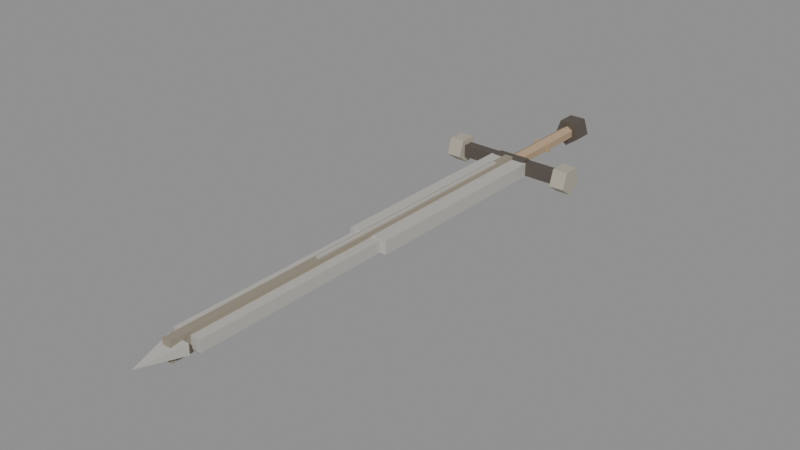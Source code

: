 # Source: bastard_sword_training.blend  (saved by Blender 5.2.45; exported with 4.5.12 LTS)
import bpy
from mathutils import Matrix  # noqa: F401  (used for matrix-valued properties, if any)

bpy.ops.wm.read_factory_settings(use_empty=True)
scene = bpy.context.scene
scene.name = 'Scene'

# ---- materials (node trees are filled in below, after node groups)
mat_metal = bpy.data.materials.new('metal')
mat_metal.diffuse_color = (0.16, 0.15, 0.15, 1.0)
mat_leather_training = bpy.data.materials.new('leather_training')
mat_leather_training.diffuse_color = (0.44, 0.32, 0.2, 1.0)
mat_bronze_training = bpy.data.materials.new('bronze_training')
mat_bronze_training.diffuse_color = (0.5, 0.46, 0.38, 1.0)
mat_steel_training = bpy.data.materials.new('steel_training')
mat_steel_training.diffuse_color = (0.58, 0.56, 0.52, 1.0)
mat_spine_iron_training = bpy.data.materials.new('spine_iron_training')
mat_spine_iron_training.diffuse_color = (0.3, 0.26, 0.2, 1.0)

# ---- material node trees
mat_metal.use_nodes = True; mat_metal.node_tree.nodes.clear()
_N = mat_metal.node_tree.nodes; _L = mat_metal.node_tree.links
n0 = _N.new('ShaderNodeBsdfPrincipled'); n0.name = 'Principled BSDF'; n0.location = (-200, 100)
n0.inputs[0].default_value = (0.16, 0.15, 0.15, 1.0)
n0.inputs[1].default_value = 0.85
n0.inputs[2].default_value = 0.55
n0.inputs[10].default_value = 0.005
n0.inputs[27].default_value = (0.35, 0.22, 0.08, 1.0)
n0.inputs[28].default_value = 0.08
n1 = _N.new('ShaderNodeOutputMaterial'); n1.name = 'Material Output'; n1.location = (200, 100)
_L.new(n0.outputs[0], n1.inputs[0])
n1.is_active_output = True
mat_leather_training.use_nodes = True; mat_leather_training.node_tree.nodes.clear()
_N = mat_leather_training.node_tree.nodes; _L = mat_leather_training.node_tree.links
n0 = _N.new('ShaderNodeBsdfPrincipled'); n0.name = 'Principled BSDF'; n0.location = (-200, 100)
n0.inputs[0].default_value = (0.44, 0.32, 0.2, 1.0)
n0.inputs[2].default_value = 0.82
n0.inputs[10].default_value = 0.005
n1 = _N.new('ShaderNodeOutputMaterial'); n1.name = 'Material Output'; n1.location = (200, 100)
_L.new(n0.outputs[0], n1.inputs[0])
n1.is_active_output = True
mat_bronze_training.use_nodes = True; mat_bronze_training.node_tree.nodes.clear()
_N = mat_bronze_training.node_tree.nodes; _L = mat_bronze_training.node_tree.links
n0 = _N.new('ShaderNodeBsdfPrincipled'); n0.name = 'Principled BSDF'; n0.location = (-200, 100)
n0.inputs[0].default_value = (0.5, 0.46, 0.38, 1.0)
n0.inputs[1].default_value = 0.3
n0.inputs[2].default_value = 0.7
n0.inputs[10].default_value = 0.005
n1 = _N.new('ShaderNodeOutputMaterial'); n1.name = 'Material Output'; n1.location = (200, 100)
_L.new(n0.outputs[0], n1.inputs[0])
n1.is_active_output = True
mat_steel_training.use_nodes = True; mat_steel_training.node_tree.nodes.clear()
_N = mat_steel_training.node_tree.nodes; _L = mat_steel_training.node_tree.links
n0 = _N.new('ShaderNodeBsdfPrincipled'); n0.name = 'Principled BSDF'; n0.location = (-200, 100)
n0.inputs[0].default_value = (0.58, 0.56, 0.52, 1.0)
n0.inputs[1].default_value = 0.35
n0.inputs[2].default_value = 0.72
n0.inputs[10].default_value = 0.005
n1 = _N.new('ShaderNodeOutputMaterial'); n1.name = 'Material Output'; n1.location = (200, 100)
_L.new(n0.outputs[0], n1.inputs[0])
n1.is_active_output = True
mat_spine_iron_training.use_nodes = True; mat_spine_iron_training.node_tree.nodes.clear()
_N = mat_spine_iron_training.node_tree.nodes; _L = mat_spine_iron_training.node_tree.links
n0 = _N.new('ShaderNodeBsdfPrincipled'); n0.name = 'Principled BSDF'; n0.location = (-200, 100)
n0.inputs[0].default_value = (0.3, 0.26, 0.2, 1.0)
n0.inputs[2].default_value = 0.75
n0.inputs[10].default_value = 0.005
n1 = _N.new('ShaderNodeOutputMaterial'); n1.name = 'Material Output'; n1.location = (200, 100)
_L.new(n0.outputs[0], n1.inputs[0])
n1.is_active_output = True

# ---- meshes
me_pommel = bpy.data.meshes.new('Pommel')
me_pommel.from_pydata([(1.837e-18, 0.012, -0.03), (0.02853, 0.012, -0.009271), (0.01763, 0.012, 0.02427), (-0.01763, 0.012, 0.02427), (-0.02853, 0.012, -0.009271), (1.837e-18, -0.03, -0.03), (0.02853, -0.03, -0.009271), (0.01763, -0.03, 0.02427), (-0.01763, -0.03, 0.02427), (-0.02853, -0.03, -0.009271)], [], [(4, 3, 2, 1, 0), (5, 6, 7, 8, 9), (0, 1, 6, 5), (1, 2, 7, 6), (2, 3, 8, 7), (3, 4, 9, 8), (4, 0, 5, 9)])
me_pommel.materials.append(mat_metal)
me_pommel.update()
me_pommelinset = bpy.data.meshes.new('PommelInset')
me_pommelinset.from_pydata([(-0.008, -0.003, -0.008), (-0.008, -0.003, 0.008), (-0.008, 0.011, -0.008), (-0.008, 0.011, 0.008), (0.008, -0.003, -0.008), (0.008, -0.003, 0.008), (0.008, 0.011, -0.008), (0.008, 0.011, 0.008)], [], [(0, 1, 3, 2), (2, 3, 7, 6), (6, 7, 5, 4), (4, 5, 1, 0), (2, 6, 4, 0), (7, 3, 1, 5)])
me_pommelinset.materials.append(mat_metal)
me_pommelinset.update()
me_grip = bpy.data.meshes.new('Grip')
me_grip.from_pydata([(0.01299, -0.03, 0.0075), (9.185e-19, -0.03, 0.015), (-0.01299, -0.03, 0.0075), (-0.01299, -0.03, -0.0075), (-2.755e-18, -0.03, -0.015), (0.01299, -0.03, -0.0075), (0.01299, -0.2315, 0.0075), (9.185e-19, -0.2315, 0.015), (-0.01299, -0.2315, 0.0075), (-0.01299, -0.2315, -0.0075), (-2.755e-18, -0.2315, -0.015), (0.01299, -0.2315, -0.0075)], [], [(5, 4, 3, 2, 1, 0), (6, 7, 8, 9, 10, 11), (0, 1, 7, 6), (1, 2, 8, 7), (2, 3, 9, 8), (3, 4, 10, 9), (4, 5, 11, 10), (5, 0, 6, 11)])
me_grip.materials.append(mat_leather_training)
me_grip.update()
me_gripband0 = bpy.data.meshes.new('GripBand0')
me_gripband0.from_pydata([(-0.018, -0.1343, -0.009), (-0.018, -0.1343, 0.009), (-0.018, -0.1223, -0.009), (-0.018, -0.1223, 0.009), (0.018, -0.1343, -0.009), (0.018, -0.1343, 0.009), (0.018, -0.1223, -0.009), (0.018, -0.1223, 0.009)], [], [(0, 1, 3, 2), (2, 3, 7, 6), (6, 7, 5, 4), (4, 5, 1, 0), (2, 6, 4, 0), (7, 3, 1, 5)])
me_gripband0.materials.append(mat_leather_training)
me_gripband0.update()
me_guardcore = bpy.data.meshes.new('GuardCore')
me_guardcore.from_pydata([(-0.035, -0.2565, -0.015), (-0.035, -0.2565, 0.015), (-0.035, -0.2315, -0.015), (-0.035, -0.2315, 0.015), (0.035, -0.2565, -0.015), (0.035, -0.2565, 0.015), (0.035, -0.2315, -0.015), (0.035, -0.2315, 0.015)], [], [(0, 1, 3, 2), (2, 3, 7, 6), (6, 7, 5, 4), (4, 5, 1, 0), (2, 6, 4, 0), (7, 3, 1, 5)])
me_guardcore.materials.append(mat_metal)
me_guardcore.update()
me_quillonr = bpy.data.meshes.new('QuillonR')
me_quillonr.from_pydata([(-0.12, -0.2553, -0.013), (-0.12, -0.2553, 0.013), (-0.12, -0.2327, -0.013), (-0.12, -0.2327, 0.013), (-0.02, -0.2553, -0.013), (-0.02, -0.2553, 0.013), (-0.02, -0.2327, -0.013), (-0.02, -0.2327, 0.013)], [], [(0, 1, 3, 2), (2, 3, 7, 6), (6, 7, 5, 4), (4, 5, 1, 0), (2, 6, 4, 0), (7, 3, 1, 5)])
me_quillonr.materials.append(mat_metal)
me_quillonr.update()
me_quilloncapr = bpy.data.meshes.new('QuillonCapR')
me_quilloncapr.from_pydata([(-0.112, -0.244, -0.03), (-0.112, -0.2155, -0.009271), (-0.112, -0.2264, 0.02427), (-0.112, -0.2616, 0.02427), (-0.112, -0.2725, -0.009271), (-0.144, -0.244, -0.03), (-0.144, -0.2155, -0.009271), (-0.144, -0.2264, 0.02427), (-0.144, -0.2616, 0.02427), (-0.144, -0.2725, -0.009271)], [], [(4, 0, 1, 2, 3), (5, 9, 8, 7, 6), (0, 5, 6, 1), (1, 6, 7, 2), (2, 7, 8, 3), (3, 8, 9, 4), (4, 9, 5, 0)])
me_quilloncapr.materials.append(mat_bronze_training)
me_quilloncapr.update()
me_quillonl = bpy.data.meshes.new('QuillonL')
me_quillonl.from_pydata([(0.02, -0.2553, -0.013), (0.02, -0.2553, 0.013), (0.02, -0.2327, -0.013), (0.02, -0.2327, 0.013), (0.12, -0.2553, -0.013), (0.12, -0.2553, 0.013), (0.12, -0.2327, -0.013), (0.12, -0.2327, 0.013)], [], [(0, 1, 3, 2), (2, 3, 7, 6), (6, 7, 5, 4), (4, 5, 1, 0), (2, 6, 4, 0), (7, 3, 1, 5)])
me_quillonl.materials.append(mat_metal)
me_quillonl.update()
me_quilloncapl = bpy.data.meshes.new('QuillonCapL')
me_quilloncapl.from_pydata([(0.112, -0.244, -0.03), (0.112, -0.2155, -0.009271), (0.112, -0.2264, 0.02427), (0.112, -0.2616, 0.02427), (0.112, -0.2725, -0.009271), (0.144, -0.244, -0.03), (0.144, -0.2155, -0.009271), (0.144, -0.2264, 0.02427), (0.144, -0.2616, 0.02427), (0.144, -0.2725, -0.009271)], [], [(4, 3, 2, 1, 0), (5, 6, 7, 8, 9), (0, 1, 6, 5), (1, 2, 7, 6), (2, 3, 8, 7), (3, 4, 9, 8), (4, 0, 5, 9)])
me_quilloncapl.materials.append(mat_bronze_training)
me_quilloncapl.update()
me_bladelower = bpy.data.meshes.new('BladeLower')
me_bladelower.from_pydata([(-0.042, -0.694, -0.014), (-0.042, -0.694, 0.014), (-0.042, -0.254, -0.014), (-0.042, -0.254, 0.014), (0.042, -0.694, -0.014), (0.042, -0.694, 0.014), (0.042, -0.254, -0.014), (0.042, -0.254, 0.014)], [], [(0, 1, 3, 2), (2, 3, 7, 6), (6, 7, 5, 4), (4, 5, 1, 0), (2, 6, 4, 0), (7, 3, 1, 5)])
me_bladelower.materials.append(mat_steel_training)
me_bladelower.update()
me_bladeupper = bpy.data.meshes.new('BladeUpper')
me_bladeupper.from_pydata([(-0.03, -1.114, -0.012), (-0.03, -1.114, 0.012), (-0.03, -0.694, -0.012), (-0.03, -0.694, 0.012), (0.03, -1.114, -0.012), (0.03, -1.114, 0.012), (0.03, -0.694, -0.012), (0.03, -0.694, 0.012)], [], [(0, 1, 3, 2), (2, 3, 7, 6), (6, 7, 5, 4), (4, 5, 1, 0), (2, 6, 4, 0), (7, 3, 1, 5)])
me_bladeupper.materials.append(mat_steel_training)
me_bladeupper.update()
me_bladepoint = bpy.data.meshes.new('BladePoint')
me_bladepoint.from_pydata([(-0.023, -1.13, -0.011), (0.023, -1.13, -0.011), (0.023, -1.13, 0.011), (-0.023, -1.13, 0.011), (0.0, -1.22, 0.0)], [], [(3, 2, 1, 0), (0, 1, 4), (1, 2, 4), (2, 3, 4), (3, 0, 4)])
me_bladepoint.materials.append(mat_steel_training)
me_bladepoint.update()
me_bladespine = bpy.data.meshes.new('BladeSpine')
me_bladespine.from_pydata([(-0.009, -1.154, -0.02), (-0.009, -1.154, 0.02), (-0.009, -0.254, -0.02), (-0.009, -0.254, 0.02), (0.009, -1.154, -0.02), (0.009, -1.154, 0.02), (0.009, -0.254, -0.02), (0.009, -0.254, 0.02)], [], [(0, 1, 3, 2), (2, 3, 7, 6), (6, 7, 5, 4), (4, 5, 1, 0), (2, 6, 4, 0), (7, 3, 1, 5)])
me_bladespine.materials.append(mat_spine_iron_training)
me_bladespine.update()
me_bladeinlay = bpy.data.meshes.new('BladeInlay')
me_bladeinlay.from_pydata([(-0.0035, -0.824, -0.023), (-0.0035, -0.824, 0.023), (-0.0035, -0.304, -0.023), (-0.0035, -0.304, 0.023), (0.0035, -0.824, -0.023), (0.0035, -0.824, 0.023), (0.0035, -0.304, -0.023), (0.0035, -0.304, 0.023)], [], [(0, 1, 3, 2), (2, 3, 7, 6), (6, 7, 5, 4), (4, 5, 1, 0), (2, 6, 4, 0), (7, 3, 1, 5)])
me_bladeinlay.materials.append(mat_steel_training)
me_bladeinlay.update()

# ---- objects
ob_weaponroot = bpy.data.objects.new('WeaponRoot', None)
ob_pommel = bpy.data.objects.new('Pommel', me_pommel)
ob_pommelinset = bpy.data.objects.new('PommelInset', me_pommelinset)
ob_grip = bpy.data.objects.new('Grip', me_grip)
ob_gripband0 = bpy.data.objects.new('GripBand0', me_gripband0)
ob_guardcore = bpy.data.objects.new('GuardCore', me_guardcore)
ob_quillonr = bpy.data.objects.new('QuillonR', me_quillonr)
ob_quilloncapr = bpy.data.objects.new('QuillonCapR', me_quilloncapr)
ob_quillonl = bpy.data.objects.new('QuillonL', me_quillonl)
ob_quilloncapl = bpy.data.objects.new('QuillonCapL', me_quilloncapl)
ob_bladelower = bpy.data.objects.new('BladeLower', me_bladelower)
ob_bladeupper = bpy.data.objects.new('BladeUpper', me_bladeupper)
ob_bladepoint = bpy.data.objects.new('BladePoint', me_bladepoint)
ob_bladespine = bpy.data.objects.new('BladeSpine', me_bladespine)
ob_bladeinlay = bpy.data.objects.new('BladeInlay', me_bladeinlay)
ob_gripoffhand = bpy.data.objects.new('GripOffhand', None)
ob_gripdominant = bpy.data.objects.new('GripDominant', None)
ob_trailstart = bpy.data.objects.new('TrailStart', None)
ob_trailend = bpy.data.objects.new('TrailEnd', None)
ob_tip = bpy.data.objects.new('Tip', None)

# ---- transforms, parenting, visibility, modifiers, constraints
ob_weaponroot.location = (0.0, 0.0, 0.0)
ob_weaponroot.empty_display_size = 0.08
ob_pommel.parent = ob_weaponroot
ob_pommel.location = (0.0, 0.0, 0.0)
ob_pommelinset.parent = ob_weaponroot
ob_pommelinset.location = (0.0, 0.0, 0.0)
ob_grip.parent = ob_weaponroot
ob_grip.location = (0.0, 0.0, 0.0)
ob_gripband0.parent = ob_weaponroot
ob_gripband0.location = (0.0, 0.0, 0.0)
ob_guardcore.parent = ob_weaponroot
ob_guardcore.location = (0.0, 0.0, 0.0)
ob_quillonr.parent = ob_weaponroot
ob_quillonr.location = (0.0, 0.0, 0.0)
ob_quilloncapr.parent = ob_weaponroot
ob_quilloncapr.location = (0.0, 0.0, 0.0)
ob_quillonl.parent = ob_weaponroot
ob_quillonl.location = (0.0, 0.0, 0.0)
ob_quilloncapl.parent = ob_weaponroot
ob_quilloncapl.location = (0.0, 0.0, 0.0)
ob_bladelower.parent = ob_weaponroot
ob_bladelower.location = (0.0, 0.0, 0.0)
ob_bladeupper.parent = ob_weaponroot
ob_bladeupper.location = (0.0, 0.0, 0.0)
ob_bladepoint.parent = ob_weaponroot
ob_bladepoint.location = (0.0, 0.0, 0.0)
ob_bladespine.parent = ob_weaponroot
ob_bladespine.location = (0.0, 0.0, 0.0)
ob_bladeinlay.parent = ob_weaponroot
ob_bladeinlay.location = (0.0, 0.0, 0.0)
ob_gripoffhand.parent = ob_weaponroot
ob_gripoffhand.location = (0.0, -0.07, 0.0)
ob_gripoffhand.empty_display_size = 0.03
ob_gripdominant.parent = ob_weaponroot
ob_gripdominant.location = (0.0, -0.1865, 0.0)
ob_gripdominant.empty_display_size = 0.03
ob_trailstart.parent = ob_weaponroot
ob_trailstart.location = (0.0, -0.25, 0.0)
ob_trailstart.empty_display_size = 0.03
ob_trailend.parent = ob_weaponroot
ob_trailend.location = (0.0, -1.22, 0.0)
ob_trailend.empty_display_size = 0.03
ob_tip.parent = ob_weaponroot
ob_tip.location = (0.0, -1.22, 0.0)
ob_tip.empty_display_size = 0.03

# ---- collection membership
scene.collection.objects.link(ob_weaponroot)
scene.collection.objects.link(ob_pommel)
scene.collection.objects.link(ob_pommelinset)
scene.collection.objects.link(ob_grip)
scene.collection.objects.link(ob_gripband0)
scene.collection.objects.link(ob_guardcore)
scene.collection.objects.link(ob_quillonr)
scene.collection.objects.link(ob_quilloncapr)
scene.collection.objects.link(ob_quillonl)
scene.collection.objects.link(ob_quilloncapl)
scene.collection.objects.link(ob_bladelower)
scene.collection.objects.link(ob_bladeupper)
scene.collection.objects.link(ob_bladepoint)
scene.collection.objects.link(ob_bladespine)
scene.collection.objects.link(ob_bladeinlay)
scene.collection.objects.link(ob_gripoffhand)
scene.collection.objects.link(ob_gripdominant)
scene.collection.objects.link(ob_trailstart)
scene.collection.objects.link(ob_trailend)
scene.collection.objects.link(ob_tip)

# ---- scene / render settings (as saved in the file)
scene.frame_start = 1; scene.frame_end = 250; scene.frame_set(1)
scene.render.engine = 'BLENDER_EEVEE_NEXT'
scene.render.fps = 60
scene.render.bake_bias = 0.0
scene.render.bake_samples = 0
scene.render.compositor_device = 'GPU'
scene.eevee.use_volume_custom_range = False
scene.eevee.fast_gi_thickness_near = 0.1
scene.eevee.fast_gi_thickness_far = 0.0
scene.eevee.ray_tracing_options.screen_trace_thickness = 0.1
bpy.context.view_layer.update()

# ---- added for rendering (the .blend has no active camera and no usable light): camera, sun + grey world if the file has none
cam_auto = bpy.data.cameras.new('AutoCamera')
cam_auto.lens = 50.0
cam_auto.sensor_width = 36.0
cam_auto.clip_end = 1000.0
ob_auto_camera = bpy.data.objects.new('AutoCamera', cam_auto)
scene.collection.objects.link(ob_auto_camera)
ob_auto_camera.location = (1.17168, -2.01002, 0.934483)
ob_auto_camera.rotation_euler = (1.09748, -7.21219e-08, 0.694738)
scene.camera = ob_auto_camera
light_auto_sun = bpy.data.lights.new('AutoSun', 'SUN')
light_auto_sun.energy = 3.0
light_auto_sun.angle = 0.0523599
ob_auto_sun = bpy.data.objects.new('AutoSun', light_auto_sun)
scene.collection.objects.link(ob_auto_sun)
ob_auto_sun.rotation_euler = (0.872665, 0.174533, 0.523599)
if scene.world is None:
    world_auto = bpy.data.worlds.new('AutoWorld')
    world_auto.color = (0.3, 0.3, 0.3)
    scene.world = world_auto
bpy.context.view_layer.update()
